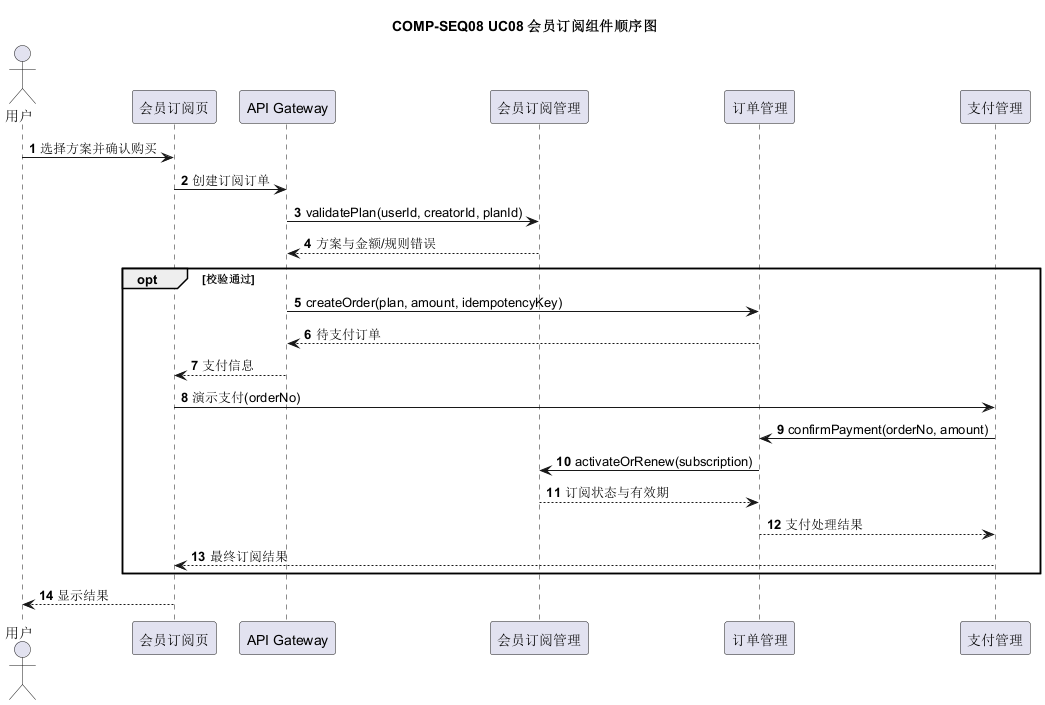

The diagram above was rendered by PlantUML. Its source (embedded in the PNG):
@startuml
title COMP-SEQ08 UC08 会员订阅组件顺序图
autonumber
actor 用户 as U
participant "会员订阅页" as UI
participant "API Gateway" as GW
participant "会员订阅管理" as MEMBER
participant "订单管理" as ORDER
participant "支付管理" as PAY
U -> UI: 选择方案并确认购买
UI -> GW: 创建订阅订单
GW -> MEMBER: validatePlan(userId, creatorId, planId)
MEMBER --> GW: 方案与金额/规则错误
opt 校验通过
  GW -> ORDER: createOrder(plan, amount, idempotencyKey)
  ORDER --> GW: 待支付订单
  GW --> UI: 支付信息
  UI -> PAY: 演示支付(orderNo)
  PAY -> ORDER: confirmPayment(orderNo, amount)
  ORDER -> MEMBER: activateOrRenew(subscription)
  MEMBER --> ORDER: 订阅状态与有效期
  ORDER --> PAY: 支付处理结果
  PAY --> UI: 最终订阅结果
end
UI --> U: 显示结果
@enduml